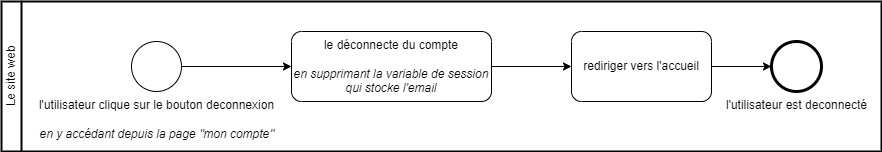

The diagram above was exported from draw.io. Its source (the exported page's mxGraphModel, read from the mxfile embedded in the PNG):
<mxGraphModel dx="2442" dy="955" grid="1" gridSize="10" guides="1" tooltips="1" connect="1" arrows="1" fold="1" page="1" pageScale="1" pageWidth="827" pageHeight="1169" math="0" shadow="0">
  <root>
    <mxCell id="0" />
    <mxCell id="1" parent="0" />
    <mxCell id="BYvvmub5tSyFbPhWnXfY-1" value="Le site web" style="swimlane;html=1;startSize=20;fontStyle=0;collapsible=0;horizontal=0;swimlaneLine=1;swimlaneFillColor=#ffffff;strokeWidth=2;whiteSpace=wrap;" vertex="1" parent="1">
      <mxGeometry x="-20" y="250" width="880" height="150" as="geometry" />
    </mxCell>
    <mxCell id="-wyT6Q7vaBbO7pq2VOsx-1" value="l'utilisateur clique sur le bouton deconnexion&lt;div&gt;&lt;br&gt;&lt;/div&gt;&lt;div&gt;&lt;i&gt;en y accédant depuis la page &quot;mon compte&quot;&lt;/i&gt;&lt;/div&gt;" style="points=[[0.145,0.145,0],[0.5,0,0],[0.855,0.145,0],[1,0.5,0],[0.855,0.855,0],[0.5,1,0],[0.145,0.855,0],[0,0.5,0]];shape=mxgraph.bpmn.event;html=1;verticalLabelPosition=bottom;labelBackgroundColor=#ffffff;verticalAlign=top;align=center;perimeter=ellipsePerimeter;outlineConnect=0;aspect=fixed;outline=standard;symbol=general;" parent="BYvvmub5tSyFbPhWnXfY-1" vertex="1">
      <mxGeometry x="130" y="40" width="50" height="50" as="geometry" />
    </mxCell>
    <mxCell id="-wyT6Q7vaBbO7pq2VOsx-5" style="edgeStyle=orthogonalEdgeStyle;rounded=0;orthogonalLoop=1;jettySize=auto;html=1;exitX=1;exitY=0.5;exitDx=0;exitDy=0;exitPerimeter=0;" parent="BYvvmub5tSyFbPhWnXfY-1" source="-wyT6Q7vaBbO7pq2VOsx-2" target="-wyT6Q7vaBbO7pq2VOsx-4" edge="1">
      <mxGeometry relative="1" as="geometry" />
    </mxCell>
    <mxCell id="-wyT6Q7vaBbO7pq2VOsx-2" value="le déconnecte du compte&lt;br&gt;&lt;br&gt;&lt;i&gt;en supprimant la variable de session qui stocke l'email&lt;/i&gt;" style="points=[[0.25,0,0],[0.5,0,0],[0.75,0,0],[1,0.25,0],[1,0.5,0],[1,0.75,0],[0.75,1,0],[0.5,1,0],[0.25,1,0],[0,0.75,0],[0,0.5,0],[0,0.25,0]];shape=mxgraph.bpmn.task;whiteSpace=wrap;rectStyle=rounded;size=10;html=1;container=1;expand=0;collapsible=0;taskMarker=abstract;" parent="BYvvmub5tSyFbPhWnXfY-1" vertex="1">
      <mxGeometry x="290" y="30" width="200" height="70" as="geometry" />
    </mxCell>
    <mxCell id="-wyT6Q7vaBbO7pq2VOsx-3" style="edgeStyle=orthogonalEdgeStyle;rounded=0;orthogonalLoop=1;jettySize=auto;html=1;exitX=1;exitY=0.5;exitDx=0;exitDy=0;exitPerimeter=0;entryX=0;entryY=0.5;entryDx=0;entryDy=0;entryPerimeter=0;" parent="BYvvmub5tSyFbPhWnXfY-1" source="-wyT6Q7vaBbO7pq2VOsx-1" target="-wyT6Q7vaBbO7pq2VOsx-2" edge="1">
      <mxGeometry relative="1" as="geometry" />
    </mxCell>
    <mxCell id="-wyT6Q7vaBbO7pq2VOsx-4" value="rediriger vers l'accueil" style="points=[[0.25,0,0],[0.5,0,0],[0.75,0,0],[1,0.25,0],[1,0.5,0],[1,0.75,0],[0.75,1,0],[0.5,1,0],[0.25,1,0],[0,0.75,0],[0,0.5,0],[0,0.25,0]];shape=mxgraph.bpmn.task;whiteSpace=wrap;rectStyle=rounded;size=10;html=1;container=1;expand=0;collapsible=0;taskMarker=abstract;" parent="BYvvmub5tSyFbPhWnXfY-1" vertex="1">
      <mxGeometry x="570" y="30" width="140" height="70" as="geometry" />
    </mxCell>
    <mxCell id="-wyT6Q7vaBbO7pq2VOsx-6" value="l'utilisateur est deconnecté" style="points=[[0.145,0.145,0],[0.5,0,0],[0.855,0.145,0],[1,0.5,0],[0.855,0.855,0],[0.5,1,0],[0.145,0.855,0],[0,0.5,0]];shape=mxgraph.bpmn.event;html=1;verticalLabelPosition=bottom;labelBackgroundColor=#ffffff;verticalAlign=top;align=center;perimeter=ellipsePerimeter;outlineConnect=0;aspect=fixed;outline=end;symbol=terminate2;" parent="BYvvmub5tSyFbPhWnXfY-1" vertex="1">
      <mxGeometry x="770" y="40" width="50" height="50" as="geometry" />
    </mxCell>
    <mxCell id="-wyT6Q7vaBbO7pq2VOsx-7" style="edgeStyle=orthogonalEdgeStyle;rounded=0;orthogonalLoop=1;jettySize=auto;html=1;exitX=1;exitY=0.5;exitDx=0;exitDy=0;exitPerimeter=0;entryX=0;entryY=0.5;entryDx=0;entryDy=0;entryPerimeter=0;" parent="BYvvmub5tSyFbPhWnXfY-1" source="-wyT6Q7vaBbO7pq2VOsx-4" target="-wyT6Q7vaBbO7pq2VOsx-6" edge="1">
      <mxGeometry relative="1" as="geometry" />
    </mxCell>
  </root>
</mxGraphModel>